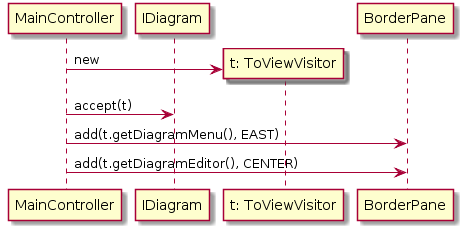

The diagram above was rendered by PlantUML. Its source (embedded in the PNG):
@startuml

participant MainController as C
participant IDiagram

create "t: ToViewVisitor"
C -> "t: ToViewVisitor": new

C -> IDiagram: accept(t)

C -> BorderPane: add(t.getDiagramMenu(), EAST)

C -> BorderPane: add(t.getDiagramEditor(), CENTER)

@enduml